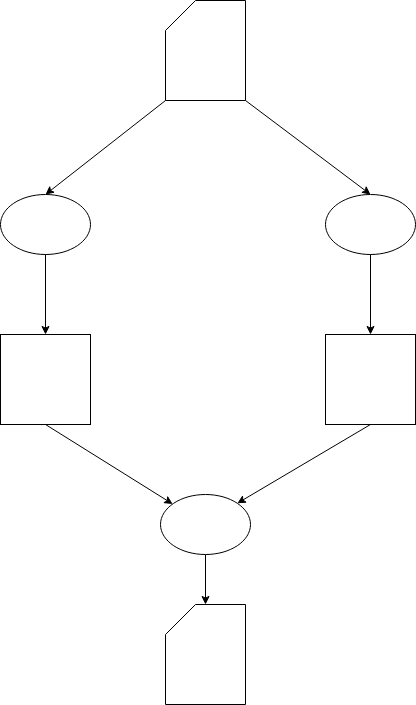

The diagram above was exported from draw.io. Its source (the exported page's mxGraphModel, read from the mxfile embedded in the PNG):
<mxGraphModel dx="801" dy="464" grid="1" gridSize="10" guides="1" tooltips="1" connect="1" arrows="1" fold="1" page="1" pageScale="1" pageWidth="850" pageHeight="1100" math="0" shadow="0">
  <root>
    <mxCell id="0" />
    <mxCell id="1" parent="0" />
    <mxCell id="a_U_npZMah-Czspd6TgB-2" value="" style="ellipse;whiteSpace=wrap;html=1;" vertex="1" parent="1">
      <mxGeometry x="195" y="200" width="90" height="60" as="geometry" />
    </mxCell>
    <mxCell id="a_U_npZMah-Czspd6TgB-4" value="" style="whiteSpace=wrap;html=1;aspect=fixed;" vertex="1" parent="1">
      <mxGeometry x="195" y="340" width="90" height="90" as="geometry" />
    </mxCell>
    <mxCell id="a_U_npZMah-Czspd6TgB-6" value="" style="shape=card;whiteSpace=wrap;html=1;" vertex="1" parent="1">
      <mxGeometry x="360" y="610" width="80" height="100" as="geometry" />
    </mxCell>
    <mxCell id="a_U_npZMah-Czspd6TgB-7" value="" style="shape=card;whiteSpace=wrap;html=1;" vertex="1" parent="1">
      <mxGeometry x="360" y="6" width="80" height="100" as="geometry" />
    </mxCell>
    <mxCell id="a_U_npZMah-Czspd6TgB-20" style="edgeStyle=orthogonalEdgeStyle;rounded=0;orthogonalLoop=1;jettySize=auto;html=1;exitX=0.5;exitY=1;exitDx=0;exitDy=0;entryX=0.5;entryY=0;entryDx=0;entryDy=0;entryPerimeter=0;" edge="1" parent="1" source="a_U_npZMah-Czspd6TgB-8" target="a_U_npZMah-Czspd6TgB-6">
      <mxGeometry relative="1" as="geometry" />
    </mxCell>
    <mxCell id="a_U_npZMah-Czspd6TgB-8" value="" style="ellipse;whiteSpace=wrap;html=1;" vertex="1" parent="1">
      <mxGeometry x="355" y="500" width="90" height="60" as="geometry" />
    </mxCell>
    <mxCell id="a_U_npZMah-Czspd6TgB-9" value="" style="endArrow=classic;html=1;exitX=0.5;exitY=1;exitDx=0;exitDy=0;entryX=0.5;entryY=0;entryDx=0;entryDy=0;" edge="1" parent="1" source="a_U_npZMah-Czspd6TgB-2" target="a_U_npZMah-Czspd6TgB-4">
      <mxGeometry width="50" height="50" relative="1" as="geometry">
        <mxPoint x="240" y="280" as="sourcePoint" />
        <mxPoint x="240" y="330" as="targetPoint" />
      </mxGeometry>
    </mxCell>
    <mxCell id="a_U_npZMah-Czspd6TgB-10" value="" style="ellipse;whiteSpace=wrap;html=1;" vertex="1" parent="1">
      <mxGeometry x="520" y="200" width="90" height="60" as="geometry" />
    </mxCell>
    <mxCell id="a_U_npZMah-Czspd6TgB-11" value="" style="whiteSpace=wrap;html=1;aspect=fixed;" vertex="1" parent="1">
      <mxGeometry x="520" y="340" width="90" height="90" as="geometry" />
    </mxCell>
    <mxCell id="a_U_npZMah-Czspd6TgB-12" value="" style="endArrow=classic;html=1;exitX=0.5;exitY=1;exitDx=0;exitDy=0;entryX=0.5;entryY=0;entryDx=0;entryDy=0;" edge="1" parent="1" source="a_U_npZMah-Czspd6TgB-10" target="a_U_npZMah-Czspd6TgB-11">
      <mxGeometry width="50" height="50" relative="1" as="geometry">
        <mxPoint x="565" y="280" as="sourcePoint" />
        <mxPoint x="565" y="330" as="targetPoint" />
      </mxGeometry>
    </mxCell>
    <mxCell id="a_U_npZMah-Czspd6TgB-14" value="" style="endArrow=classic;html=1;entryX=0.5;entryY=0;entryDx=0;entryDy=0;" edge="1" parent="1" target="a_U_npZMah-Czspd6TgB-2">
      <mxGeometry width="50" height="50" relative="1" as="geometry">
        <mxPoint x="360" y="106" as="sourcePoint" />
        <mxPoint x="380" y="140" as="targetPoint" />
      </mxGeometry>
    </mxCell>
    <mxCell id="a_U_npZMah-Czspd6TgB-15" value="" style="endArrow=classic;html=1;entryX=0.5;entryY=0;entryDx=0;entryDy=0;exitX=1;exitY=1;exitDx=0;exitDy=0;exitPerimeter=0;" edge="1" parent="1" source="a_U_npZMah-Czspd6TgB-7" target="a_U_npZMah-Czspd6TgB-10">
      <mxGeometry width="50" height="50" relative="1" as="geometry">
        <mxPoint x="370" y="116" as="sourcePoint" />
        <mxPoint x="250" y="210" as="targetPoint" />
      </mxGeometry>
    </mxCell>
    <mxCell id="a_U_npZMah-Czspd6TgB-18" value="" style="endArrow=classic;html=1;exitX=0.5;exitY=1;exitDx=0;exitDy=0;" edge="1" parent="1" source="a_U_npZMah-Czspd6TgB-4" target="a_U_npZMah-Czspd6TgB-8">
      <mxGeometry width="50" height="50" relative="1" as="geometry">
        <mxPoint x="160" y="520" as="sourcePoint" />
        <mxPoint x="210" y="470" as="targetPoint" />
      </mxGeometry>
    </mxCell>
    <mxCell id="a_U_npZMah-Czspd6TgB-19" value="" style="endArrow=classic;html=1;exitX=0.5;exitY=1;exitDx=0;exitDy=0;entryX=1;entryY=0;entryDx=0;entryDy=0;" edge="1" parent="1" source="a_U_npZMah-Czspd6TgB-11" target="a_U_npZMah-Czspd6TgB-8">
      <mxGeometry width="50" height="50" relative="1" as="geometry">
        <mxPoint x="250" y="440" as="sourcePoint" />
        <mxPoint x="377.1708258136962" y="519.4817661335601" as="targetPoint" />
      </mxGeometry>
    </mxCell>
  </root>
</mxGraphModel>